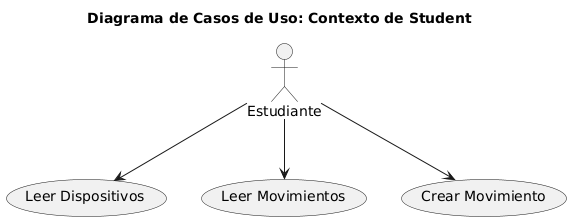

The diagram above was rendered by PlantUML. Its source (embedded in the PNG):
@startuml
title Diagrama de Casos de Uso: Contexto de Student

actor Student as "Estudiante"

usecase "Leer Dispositivos" as UC_LeerDispositivos
usecase "Leer Movimientos" as UC_LeerMovimientos
usecase "Crear Movimiento" as UC_CrearMovimiento

Student --> UC_LeerDispositivos
Student --> UC_LeerMovimientos
Student --> UC_CrearMovimiento
@enduml